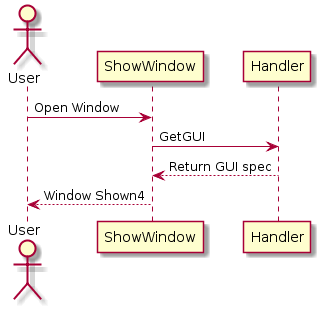

The diagram above was rendered by PlantUML. Its source (embedded in the PNG):
@startuml
actor User
participant ShowWindow
participant Handler

User -> ShowWindow: Open Window
ShowWindow -> Handler: GetGUI
Handler --> ShowWindow: Return GUI spec
ShowWindow --> User: Window Shown4
@enduml